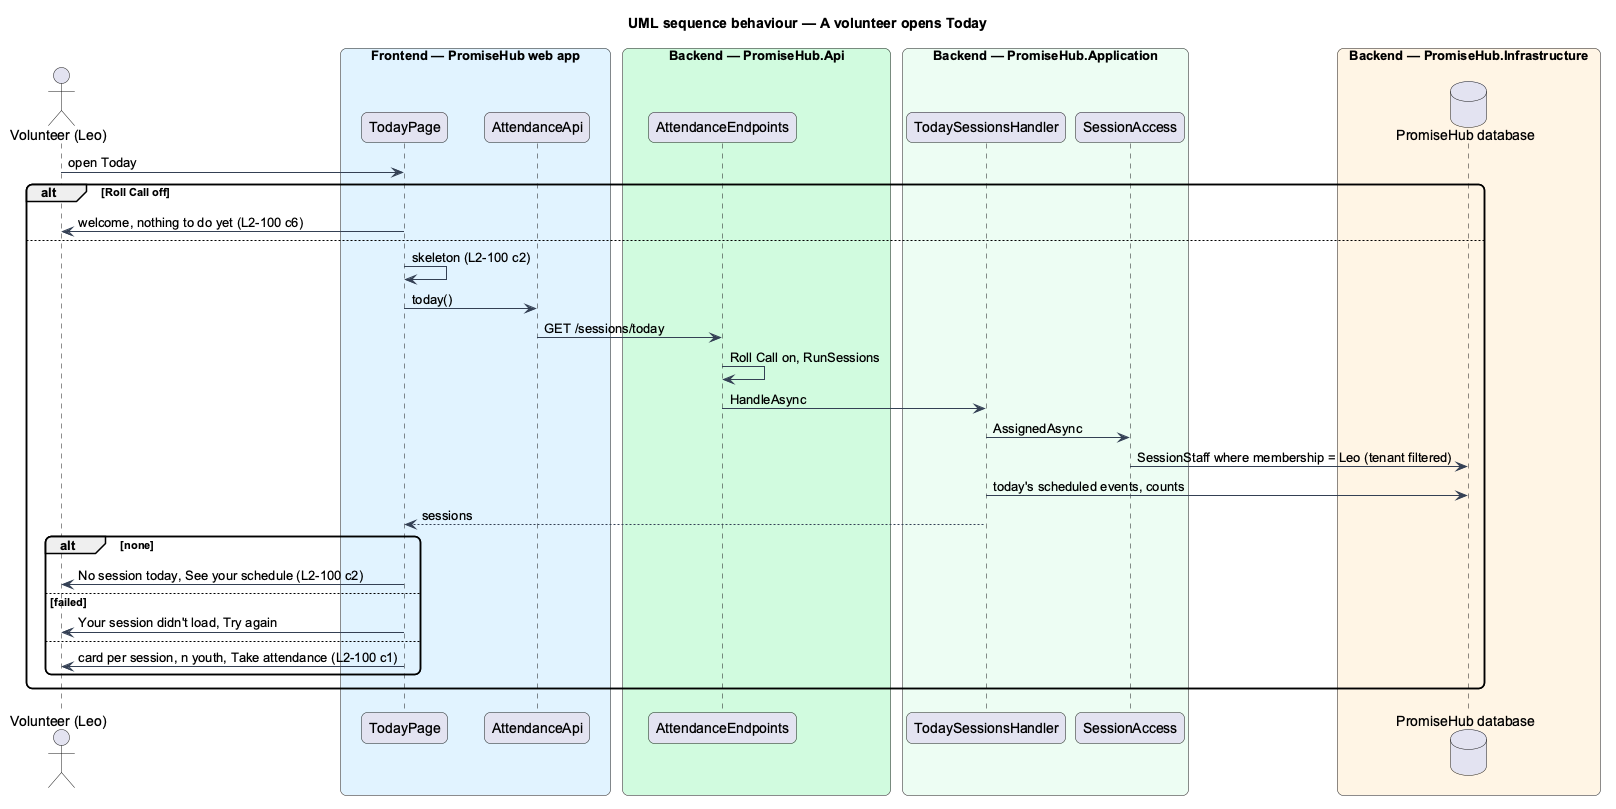

The diagram above was rendered by PlantUML. Its source (embedded in the PNG):
@startuml
title UML sequence behaviour — A volunteer opens Today
skinparam backgroundColor #FFFFFF
skinparam shadowing false
skinparam roundcorner 12
skinparam defaultFontName Arial
skinparam ArrowColor #344054
actor "Volunteer (Leo)" as actor
box "Frontend — PromiseHub web app" #E0F2FE
  participant "TodayPage" as page
  participant "AttendanceApi" as aapi
end box
box "Backend — PromiseHub.Api" #D1FADF
  participant "AttendanceEndpoints" as ep
end box
box "Backend — PromiseHub.Application" #ECFDF3
  participant "TodaySessionsHandler" as h
  participant "SessionAccess" as acc
end box
box "Backend — PromiseHub.Infrastructure" #FFF4E5
  database "PromiseHub database" as db
end box
actor -> page : open Today
alt Roll Call off
  page -> actor : welcome, nothing to do yet (L2-100 c6)
else
  page -> page : skeleton (L2-100 c2)
  page -> aapi : today()
  aapi -> ep : GET /sessions/today
  ep -> ep : Roll Call on, RunSessions
  ep -> h : HandleAsync
  h -> acc : AssignedAsync
  acc -> db : SessionStaff where membership = Leo (tenant filtered)
  h -> db : today's scheduled events, counts
  h --> page : sessions
  alt none
    page -> actor : No session today, See your schedule (L2-100 c2)
  else failed
    page -> actor : Your session didn't load, Try again
  else
    page -> actor : card per session, n youth, Take attendance (L2-100 c1)
  end
end
@enduml